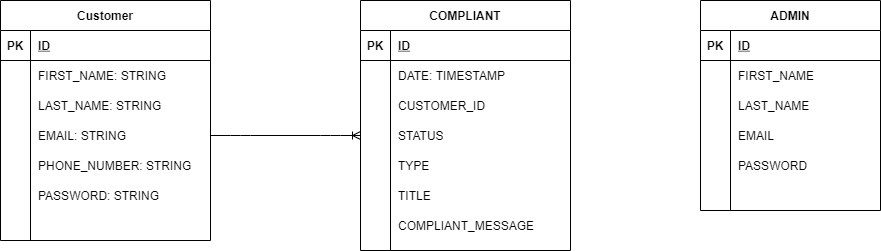

The diagram above was exported from draw.io. Its source (the exported page's mxGraphModel, read from the mxfile embedded in the PNG):
<mxGraphModel dx="868" dy="450" grid="1" gridSize="10" guides="1" tooltips="1" connect="1" arrows="1" fold="1" page="1" pageScale="1" pageWidth="850" pageHeight="1100" math="0" shadow="0">
  <root>
    <mxCell id="0" />
    <mxCell id="1" parent="0" />
    <mxCell id="98oZLAYAv-wR1Y19QjpP-1" value="Customer" style="shape=table;startSize=30;container=1;collapsible=1;childLayout=tableLayout;fixedRows=1;rowLines=0;fontStyle=1;align=center;resizeLast=1;" parent="1" vertex="1">
      <mxGeometry x="80" y="220" width="210" height="240" as="geometry" />
    </mxCell>
    <mxCell id="98oZLAYAv-wR1Y19QjpP-2" value="" style="shape=partialRectangle;collapsible=0;dropTarget=0;pointerEvents=0;fillColor=none;top=0;left=0;bottom=1;right=0;points=[[0,0.5],[1,0.5]];portConstraint=eastwest;" parent="98oZLAYAv-wR1Y19QjpP-1" vertex="1">
      <mxGeometry y="30" width="210" height="30" as="geometry" />
    </mxCell>
    <mxCell id="98oZLAYAv-wR1Y19QjpP-3" value="PK" style="shape=partialRectangle;connectable=0;fillColor=none;top=0;left=0;bottom=0;right=0;fontStyle=1;overflow=hidden;" parent="98oZLAYAv-wR1Y19QjpP-2" vertex="1">
      <mxGeometry width="30" height="30" as="geometry" />
    </mxCell>
    <mxCell id="98oZLAYAv-wR1Y19QjpP-4" value="ID" style="shape=partialRectangle;connectable=0;fillColor=none;top=0;left=0;bottom=0;right=0;align=left;spacingLeft=6;fontStyle=5;overflow=hidden;" parent="98oZLAYAv-wR1Y19QjpP-2" vertex="1">
      <mxGeometry x="30" width="180" height="30" as="geometry" />
    </mxCell>
    <mxCell id="98oZLAYAv-wR1Y19QjpP-5" value="" style="shape=partialRectangle;collapsible=0;dropTarget=0;pointerEvents=0;fillColor=none;top=0;left=0;bottom=0;right=0;points=[[0,0.5],[1,0.5]];portConstraint=eastwest;" parent="98oZLAYAv-wR1Y19QjpP-1" vertex="1">
      <mxGeometry y="60" width="210" height="30" as="geometry" />
    </mxCell>
    <mxCell id="98oZLAYAv-wR1Y19QjpP-6" value="" style="shape=partialRectangle;connectable=0;fillColor=none;top=0;left=0;bottom=0;right=0;editable=1;overflow=hidden;" parent="98oZLAYAv-wR1Y19QjpP-5" vertex="1">
      <mxGeometry width="30" height="30" as="geometry" />
    </mxCell>
    <mxCell id="98oZLAYAv-wR1Y19QjpP-7" value="FIRST_NAME: STRING" style="shape=partialRectangle;connectable=0;fillColor=none;top=0;left=0;bottom=0;right=0;align=left;spacingLeft=6;overflow=hidden;" parent="98oZLAYAv-wR1Y19QjpP-5" vertex="1">
      <mxGeometry x="30" width="180" height="30" as="geometry" />
    </mxCell>
    <mxCell id="98oZLAYAv-wR1Y19QjpP-8" value="" style="shape=partialRectangle;collapsible=0;dropTarget=0;pointerEvents=0;fillColor=none;top=0;left=0;bottom=0;right=0;points=[[0,0.5],[1,0.5]];portConstraint=eastwest;" parent="98oZLAYAv-wR1Y19QjpP-1" vertex="1">
      <mxGeometry y="90" width="210" height="30" as="geometry" />
    </mxCell>
    <mxCell id="98oZLAYAv-wR1Y19QjpP-9" value="" style="shape=partialRectangle;connectable=0;fillColor=none;top=0;left=0;bottom=0;right=0;editable=1;overflow=hidden;" parent="98oZLAYAv-wR1Y19QjpP-8" vertex="1">
      <mxGeometry width="30" height="30" as="geometry" />
    </mxCell>
    <mxCell id="98oZLAYAv-wR1Y19QjpP-10" value="LAST_NAME: STRING" style="shape=partialRectangle;connectable=0;fillColor=none;top=0;left=0;bottom=0;right=0;align=left;spacingLeft=6;overflow=hidden;" parent="98oZLAYAv-wR1Y19QjpP-8" vertex="1">
      <mxGeometry x="30" width="180" height="30" as="geometry" />
    </mxCell>
    <mxCell id="98oZLAYAv-wR1Y19QjpP-33" value="" style="shape=partialRectangle;collapsible=0;dropTarget=0;pointerEvents=0;fillColor=none;top=0;left=0;bottom=0;right=0;points=[[0,0.5],[1,0.5]];portConstraint=eastwest;" parent="98oZLAYAv-wR1Y19QjpP-1" vertex="1">
      <mxGeometry y="120" width="210" height="30" as="geometry" />
    </mxCell>
    <mxCell id="98oZLAYAv-wR1Y19QjpP-34" value="" style="shape=partialRectangle;connectable=0;fillColor=none;top=0;left=0;bottom=0;right=0;editable=1;overflow=hidden;" parent="98oZLAYAv-wR1Y19QjpP-33" vertex="1">
      <mxGeometry width="30" height="30" as="geometry" />
    </mxCell>
    <mxCell id="98oZLAYAv-wR1Y19QjpP-35" value="EMAIL: STRING" style="shape=partialRectangle;connectable=0;fillColor=none;top=0;left=0;bottom=0;right=0;align=left;spacingLeft=6;overflow=hidden;" parent="98oZLAYAv-wR1Y19QjpP-33" vertex="1">
      <mxGeometry x="30" width="180" height="30" as="geometry" />
    </mxCell>
    <mxCell id="98oZLAYAv-wR1Y19QjpP-11" value="" style="shape=partialRectangle;collapsible=0;dropTarget=0;pointerEvents=0;fillColor=none;top=0;left=0;bottom=0;right=0;points=[[0,0.5],[1,0.5]];portConstraint=eastwest;" parent="98oZLAYAv-wR1Y19QjpP-1" vertex="1">
      <mxGeometry y="150" width="210" height="30" as="geometry" />
    </mxCell>
    <mxCell id="98oZLAYAv-wR1Y19QjpP-12" value="" style="shape=partialRectangle;connectable=0;fillColor=none;top=0;left=0;bottom=0;right=0;editable=1;overflow=hidden;" parent="98oZLAYAv-wR1Y19QjpP-11" vertex="1">
      <mxGeometry width="30" height="30" as="geometry" />
    </mxCell>
    <mxCell id="98oZLAYAv-wR1Y19QjpP-13" value="PHONE_NUMBER: STRING" style="shape=partialRectangle;connectable=0;fillColor=none;top=0;left=0;bottom=0;right=0;align=left;spacingLeft=6;overflow=hidden;" parent="98oZLAYAv-wR1Y19QjpP-11" vertex="1">
      <mxGeometry x="30" width="180" height="30" as="geometry" />
    </mxCell>
    <mxCell id="98oZLAYAv-wR1Y19QjpP-36" value="" style="shape=partialRectangle;collapsible=0;dropTarget=0;pointerEvents=0;fillColor=none;top=0;left=0;bottom=0;right=0;points=[[0,0.5],[1,0.5]];portConstraint=eastwest;" parent="98oZLAYAv-wR1Y19QjpP-1" vertex="1">
      <mxGeometry y="180" width="210" height="30" as="geometry" />
    </mxCell>
    <mxCell id="98oZLAYAv-wR1Y19QjpP-37" value="" style="shape=partialRectangle;connectable=0;fillColor=none;top=0;left=0;bottom=0;right=0;editable=1;overflow=hidden;" parent="98oZLAYAv-wR1Y19QjpP-36" vertex="1">
      <mxGeometry width="30" height="30" as="geometry" />
    </mxCell>
    <mxCell id="98oZLAYAv-wR1Y19QjpP-38" value="PASSWORD: STRING" style="shape=partialRectangle;connectable=0;fillColor=none;top=0;left=0;bottom=0;right=0;align=left;spacingLeft=6;overflow=hidden;" parent="98oZLAYAv-wR1Y19QjpP-36" vertex="1">
      <mxGeometry x="30" width="180" height="30" as="geometry" />
    </mxCell>
    <mxCell id="98oZLAYAv-wR1Y19QjpP-14" value="" style="shape=partialRectangle;collapsible=0;dropTarget=0;pointerEvents=0;fillColor=none;top=0;left=0;bottom=0;right=0;points=[[0,0.5],[1,0.5]];portConstraint=eastwest;" parent="98oZLAYAv-wR1Y19QjpP-1" vertex="1">
      <mxGeometry y="210" width="210" height="30" as="geometry" />
    </mxCell>
    <mxCell id="98oZLAYAv-wR1Y19QjpP-15" value="" style="shape=partialRectangle;connectable=0;fillColor=none;top=0;left=0;bottom=0;right=0;editable=1;overflow=hidden;" parent="98oZLAYAv-wR1Y19QjpP-14" vertex="1">
      <mxGeometry width="30" height="30" as="geometry" />
    </mxCell>
    <mxCell id="98oZLAYAv-wR1Y19QjpP-16" value="" style="shape=partialRectangle;connectable=0;fillColor=none;top=0;left=0;bottom=0;right=0;align=left;spacingLeft=6;overflow=hidden;" parent="98oZLAYAv-wR1Y19QjpP-14" vertex="1">
      <mxGeometry x="30" width="180" height="30" as="geometry" />
    </mxCell>
    <mxCell id="98oZLAYAv-wR1Y19QjpP-17" value="COMPLIANT" style="shape=table;startSize=30;container=1;collapsible=1;childLayout=tableLayout;fixedRows=1;rowLines=0;fontStyle=1;align=center;resizeLast=1;" parent="1" vertex="1">
      <mxGeometry x="440" y="220" width="210" height="250" as="geometry" />
    </mxCell>
    <mxCell id="98oZLAYAv-wR1Y19QjpP-18" value="" style="shape=partialRectangle;collapsible=0;dropTarget=0;pointerEvents=0;fillColor=none;top=0;left=0;bottom=1;right=0;points=[[0,0.5],[1,0.5]];portConstraint=eastwest;" parent="98oZLAYAv-wR1Y19QjpP-17" vertex="1">
      <mxGeometry y="30" width="210" height="30" as="geometry" />
    </mxCell>
    <mxCell id="98oZLAYAv-wR1Y19QjpP-19" value="PK" style="shape=partialRectangle;connectable=0;fillColor=none;top=0;left=0;bottom=0;right=0;fontStyle=1;overflow=hidden;" parent="98oZLAYAv-wR1Y19QjpP-18" vertex="1">
      <mxGeometry width="30" height="30" as="geometry" />
    </mxCell>
    <mxCell id="98oZLAYAv-wR1Y19QjpP-20" value="ID" style="shape=partialRectangle;connectable=0;fillColor=none;top=0;left=0;bottom=0;right=0;align=left;spacingLeft=6;fontStyle=5;overflow=hidden;" parent="98oZLAYAv-wR1Y19QjpP-18" vertex="1">
      <mxGeometry x="30" width="180" height="30" as="geometry" />
    </mxCell>
    <mxCell id="98oZLAYAv-wR1Y19QjpP-21" value="" style="shape=partialRectangle;collapsible=0;dropTarget=0;pointerEvents=0;fillColor=none;top=0;left=0;bottom=0;right=0;points=[[0,0.5],[1,0.5]];portConstraint=eastwest;" parent="98oZLAYAv-wR1Y19QjpP-17" vertex="1">
      <mxGeometry y="60" width="210" height="30" as="geometry" />
    </mxCell>
    <mxCell id="98oZLAYAv-wR1Y19QjpP-22" value="" style="shape=partialRectangle;connectable=0;fillColor=none;top=0;left=0;bottom=0;right=0;editable=1;overflow=hidden;" parent="98oZLAYAv-wR1Y19QjpP-21" vertex="1">
      <mxGeometry width="30" height="30" as="geometry" />
    </mxCell>
    <mxCell id="98oZLAYAv-wR1Y19QjpP-23" value="DATE: TIMESTAMP" style="shape=partialRectangle;connectable=0;fillColor=none;top=0;left=0;bottom=0;right=0;align=left;spacingLeft=6;overflow=hidden;" parent="98oZLAYAv-wR1Y19QjpP-21" vertex="1">
      <mxGeometry x="30" width="180" height="30" as="geometry" />
    </mxCell>
    <mxCell id="98oZLAYAv-wR1Y19QjpP-24" value="" style="shape=partialRectangle;collapsible=0;dropTarget=0;pointerEvents=0;fillColor=none;top=0;left=0;bottom=0;right=0;points=[[0,0.5],[1,0.5]];portConstraint=eastwest;" parent="98oZLAYAv-wR1Y19QjpP-17" vertex="1">
      <mxGeometry y="90" width="210" height="30" as="geometry" />
    </mxCell>
    <mxCell id="98oZLAYAv-wR1Y19QjpP-25" value="" style="shape=partialRectangle;connectable=0;fillColor=none;top=0;left=0;bottom=0;right=0;editable=1;overflow=hidden;" parent="98oZLAYAv-wR1Y19QjpP-24" vertex="1">
      <mxGeometry width="30" height="30" as="geometry" />
    </mxCell>
    <mxCell id="98oZLAYAv-wR1Y19QjpP-26" value="CUSTOMER_ID" style="shape=partialRectangle;connectable=0;fillColor=none;top=0;left=0;bottom=0;right=0;align=left;spacingLeft=6;overflow=hidden;" parent="98oZLAYAv-wR1Y19QjpP-24" vertex="1">
      <mxGeometry x="30" width="180" height="30" as="geometry" />
    </mxCell>
    <mxCell id="98oZLAYAv-wR1Y19QjpP-27" value="" style="shape=partialRectangle;collapsible=0;dropTarget=0;pointerEvents=0;fillColor=none;top=0;left=0;bottom=0;right=0;points=[[0,0.5],[1,0.5]];portConstraint=eastwest;" parent="98oZLAYAv-wR1Y19QjpP-17" vertex="1">
      <mxGeometry y="120" width="210" height="30" as="geometry" />
    </mxCell>
    <mxCell id="98oZLAYAv-wR1Y19QjpP-28" value="" style="shape=partialRectangle;connectable=0;fillColor=none;top=0;left=0;bottom=0;right=0;editable=1;overflow=hidden;" parent="98oZLAYAv-wR1Y19QjpP-27" vertex="1">
      <mxGeometry width="30" height="30" as="geometry" />
    </mxCell>
    <mxCell id="98oZLAYAv-wR1Y19QjpP-29" value="STATUS" style="shape=partialRectangle;connectable=0;fillColor=none;top=0;left=0;bottom=0;right=0;align=left;spacingLeft=6;overflow=hidden;" parent="98oZLAYAv-wR1Y19QjpP-27" vertex="1">
      <mxGeometry x="30" width="180" height="30" as="geometry" />
    </mxCell>
    <mxCell id="98oZLAYAv-wR1Y19QjpP-39" value="" style="shape=partialRectangle;collapsible=0;dropTarget=0;pointerEvents=0;fillColor=none;top=0;left=0;bottom=0;right=0;points=[[0,0.5],[1,0.5]];portConstraint=eastwest;" parent="98oZLAYAv-wR1Y19QjpP-17" vertex="1">
      <mxGeometry y="150" width="210" height="30" as="geometry" />
    </mxCell>
    <mxCell id="98oZLAYAv-wR1Y19QjpP-40" value="" style="shape=partialRectangle;connectable=0;fillColor=none;top=0;left=0;bottom=0;right=0;editable=1;overflow=hidden;" parent="98oZLAYAv-wR1Y19QjpP-39" vertex="1">
      <mxGeometry width="30" height="30" as="geometry" />
    </mxCell>
    <mxCell id="98oZLAYAv-wR1Y19QjpP-41" value="TYPE" style="shape=partialRectangle;connectable=0;fillColor=none;top=0;left=0;bottom=0;right=0;align=left;spacingLeft=6;overflow=hidden;" parent="98oZLAYAv-wR1Y19QjpP-39" vertex="1">
      <mxGeometry x="30" width="180" height="30" as="geometry" />
    </mxCell>
    <mxCell id="98oZLAYAv-wR1Y19QjpP-42" value="" style="shape=partialRectangle;collapsible=0;dropTarget=0;pointerEvents=0;fillColor=none;top=0;left=0;bottom=0;right=0;points=[[0,0.5],[1,0.5]];portConstraint=eastwest;" parent="98oZLAYAv-wR1Y19QjpP-17" vertex="1">
      <mxGeometry y="180" width="210" height="30" as="geometry" />
    </mxCell>
    <mxCell id="98oZLAYAv-wR1Y19QjpP-43" value="" style="shape=partialRectangle;connectable=0;fillColor=none;top=0;left=0;bottom=0;right=0;editable=1;overflow=hidden;" parent="98oZLAYAv-wR1Y19QjpP-42" vertex="1">
      <mxGeometry width="30" height="30" as="geometry" />
    </mxCell>
    <mxCell id="98oZLAYAv-wR1Y19QjpP-44" value="TITLE" style="shape=partialRectangle;connectable=0;fillColor=none;top=0;left=0;bottom=0;right=0;align=left;spacingLeft=6;overflow=hidden;" parent="98oZLAYAv-wR1Y19QjpP-42" vertex="1">
      <mxGeometry x="30" width="180" height="30" as="geometry" />
    </mxCell>
    <mxCell id="98oZLAYAv-wR1Y19QjpP-30" value="" style="shape=partialRectangle;collapsible=0;dropTarget=0;pointerEvents=0;fillColor=none;top=0;left=0;bottom=0;right=0;points=[[0,0.5],[1,0.5]];portConstraint=eastwest;" parent="98oZLAYAv-wR1Y19QjpP-17" vertex="1">
      <mxGeometry y="210" width="210" height="30" as="geometry" />
    </mxCell>
    <mxCell id="98oZLAYAv-wR1Y19QjpP-31" value="" style="shape=partialRectangle;connectable=0;fillColor=none;top=0;left=0;bottom=0;right=0;editable=1;overflow=hidden;" parent="98oZLAYAv-wR1Y19QjpP-30" vertex="1">
      <mxGeometry width="30" height="30" as="geometry" />
    </mxCell>
    <mxCell id="98oZLAYAv-wR1Y19QjpP-32" value="COMPLIANT_MESSAGE" style="shape=partialRectangle;connectable=0;fillColor=none;top=0;left=0;bottom=0;right=0;align=left;spacingLeft=6;overflow=hidden;" parent="98oZLAYAv-wR1Y19QjpP-30" vertex="1">
      <mxGeometry x="30" width="180" height="30" as="geometry" />
    </mxCell>
    <mxCell id="98oZLAYAv-wR1Y19QjpP-45" value="" style="edgeStyle=entityRelationEdgeStyle;fontSize=12;html=1;endArrow=ERoneToMany;entryX=0;entryY=0.5;entryDx=0;entryDy=0;exitX=1;exitY=0.5;exitDx=0;exitDy=0;" parent="1" source="98oZLAYAv-wR1Y19QjpP-33" target="98oZLAYAv-wR1Y19QjpP-27" edge="1">
      <mxGeometry width="100" height="100" relative="1" as="geometry">
        <mxPoint x="260" y="590" as="sourcePoint" />
        <mxPoint x="360" y="490" as="targetPoint" />
      </mxGeometry>
    </mxCell>
    <mxCell id="98oZLAYAv-wR1Y19QjpP-46" value="ADMIN" style="shape=table;startSize=30;container=1;collapsible=1;childLayout=tableLayout;fixedRows=1;rowLines=0;fontStyle=1;align=center;resizeLast=1;" parent="1" vertex="1">
      <mxGeometry x="780" y="220" width="180" height="210" as="geometry" />
    </mxCell>
    <mxCell id="98oZLAYAv-wR1Y19QjpP-47" value="" style="shape=partialRectangle;collapsible=0;dropTarget=0;pointerEvents=0;fillColor=none;top=0;left=0;bottom=1;right=0;points=[[0,0.5],[1,0.5]];portConstraint=eastwest;" parent="98oZLAYAv-wR1Y19QjpP-46" vertex="1">
      <mxGeometry y="30" width="180" height="30" as="geometry" />
    </mxCell>
    <mxCell id="98oZLAYAv-wR1Y19QjpP-48" value="PK" style="shape=partialRectangle;connectable=0;fillColor=none;top=0;left=0;bottom=0;right=0;fontStyle=1;overflow=hidden;" parent="98oZLAYAv-wR1Y19QjpP-47" vertex="1">
      <mxGeometry width="30" height="30" as="geometry" />
    </mxCell>
    <mxCell id="98oZLAYAv-wR1Y19QjpP-49" value="ID" style="shape=partialRectangle;connectable=0;fillColor=none;top=0;left=0;bottom=0;right=0;align=left;spacingLeft=6;fontStyle=5;overflow=hidden;" parent="98oZLAYAv-wR1Y19QjpP-47" vertex="1">
      <mxGeometry x="30" width="150" height="30" as="geometry" />
    </mxCell>
    <mxCell id="98oZLAYAv-wR1Y19QjpP-50" value="" style="shape=partialRectangle;collapsible=0;dropTarget=0;pointerEvents=0;fillColor=none;top=0;left=0;bottom=0;right=0;points=[[0,0.5],[1,0.5]];portConstraint=eastwest;" parent="98oZLAYAv-wR1Y19QjpP-46" vertex="1">
      <mxGeometry y="60" width="180" height="30" as="geometry" />
    </mxCell>
    <mxCell id="98oZLAYAv-wR1Y19QjpP-51" value="" style="shape=partialRectangle;connectable=0;fillColor=none;top=0;left=0;bottom=0;right=0;editable=1;overflow=hidden;" parent="98oZLAYAv-wR1Y19QjpP-50" vertex="1">
      <mxGeometry width="30" height="30" as="geometry" />
    </mxCell>
    <mxCell id="98oZLAYAv-wR1Y19QjpP-52" value="FIRST_NAME" style="shape=partialRectangle;connectable=0;fillColor=none;top=0;left=0;bottom=0;right=0;align=left;spacingLeft=6;overflow=hidden;" parent="98oZLAYAv-wR1Y19QjpP-50" vertex="1">
      <mxGeometry x="30" width="150" height="30" as="geometry" />
    </mxCell>
    <mxCell id="98oZLAYAv-wR1Y19QjpP-53" value="" style="shape=partialRectangle;collapsible=0;dropTarget=0;pointerEvents=0;fillColor=none;top=0;left=0;bottom=0;right=0;points=[[0,0.5],[1,0.5]];portConstraint=eastwest;" parent="98oZLAYAv-wR1Y19QjpP-46" vertex="1">
      <mxGeometry y="90" width="180" height="30" as="geometry" />
    </mxCell>
    <mxCell id="98oZLAYAv-wR1Y19QjpP-54" value="" style="shape=partialRectangle;connectable=0;fillColor=none;top=0;left=0;bottom=0;right=0;editable=1;overflow=hidden;" parent="98oZLAYAv-wR1Y19QjpP-53" vertex="1">
      <mxGeometry width="30" height="30" as="geometry" />
    </mxCell>
    <mxCell id="98oZLAYAv-wR1Y19QjpP-55" value="LAST_NAME" style="shape=partialRectangle;connectable=0;fillColor=none;top=0;left=0;bottom=0;right=0;align=left;spacingLeft=6;overflow=hidden;" parent="98oZLAYAv-wR1Y19QjpP-53" vertex="1">
      <mxGeometry x="30" width="150" height="30" as="geometry" />
    </mxCell>
    <mxCell id="98oZLAYAv-wR1Y19QjpP-56" value="" style="shape=partialRectangle;collapsible=0;dropTarget=0;pointerEvents=0;fillColor=none;top=0;left=0;bottom=0;right=0;points=[[0,0.5],[1,0.5]];portConstraint=eastwest;" parent="98oZLAYAv-wR1Y19QjpP-46" vertex="1">
      <mxGeometry y="120" width="180" height="30" as="geometry" />
    </mxCell>
    <mxCell id="98oZLAYAv-wR1Y19QjpP-57" value="" style="shape=partialRectangle;connectable=0;fillColor=none;top=0;left=0;bottom=0;right=0;editable=1;overflow=hidden;" parent="98oZLAYAv-wR1Y19QjpP-56" vertex="1">
      <mxGeometry width="30" height="30" as="geometry" />
    </mxCell>
    <mxCell id="98oZLAYAv-wR1Y19QjpP-58" value="EMAIL" style="shape=partialRectangle;connectable=0;fillColor=none;top=0;left=0;bottom=0;right=0;align=left;spacingLeft=6;overflow=hidden;" parent="98oZLAYAv-wR1Y19QjpP-56" vertex="1">
      <mxGeometry x="30" width="150" height="30" as="geometry" />
    </mxCell>
    <mxCell id="98oZLAYAv-wR1Y19QjpP-62" value="" style="shape=partialRectangle;collapsible=0;dropTarget=0;pointerEvents=0;fillColor=none;top=0;left=0;bottom=0;right=0;points=[[0,0.5],[1,0.5]];portConstraint=eastwest;" parent="98oZLAYAv-wR1Y19QjpP-46" vertex="1">
      <mxGeometry y="150" width="180" height="30" as="geometry" />
    </mxCell>
    <mxCell id="98oZLAYAv-wR1Y19QjpP-63" value="" style="shape=partialRectangle;connectable=0;fillColor=none;top=0;left=0;bottom=0;right=0;editable=1;overflow=hidden;" parent="98oZLAYAv-wR1Y19QjpP-62" vertex="1">
      <mxGeometry width="30" height="30" as="geometry" />
    </mxCell>
    <mxCell id="98oZLAYAv-wR1Y19QjpP-64" value="PASSWORD" style="shape=partialRectangle;connectable=0;fillColor=none;top=0;left=0;bottom=0;right=0;align=left;spacingLeft=6;overflow=hidden;" parent="98oZLAYAv-wR1Y19QjpP-62" vertex="1">
      <mxGeometry x="30" width="150" height="30" as="geometry" />
    </mxCell>
    <mxCell id="98oZLAYAv-wR1Y19QjpP-65" value="" style="shape=partialRectangle;collapsible=0;dropTarget=0;pointerEvents=0;fillColor=none;top=0;left=0;bottom=0;right=0;points=[[0,0.5],[1,0.5]];portConstraint=eastwest;" parent="98oZLAYAv-wR1Y19QjpP-46" vertex="1">
      <mxGeometry y="180" width="180" height="30" as="geometry" />
    </mxCell>
    <mxCell id="98oZLAYAv-wR1Y19QjpP-66" value="" style="shape=partialRectangle;connectable=0;fillColor=none;top=0;left=0;bottom=0;right=0;editable=1;overflow=hidden;" parent="98oZLAYAv-wR1Y19QjpP-65" vertex="1">
      <mxGeometry width="30" height="30" as="geometry" />
    </mxCell>
    <mxCell id="98oZLAYAv-wR1Y19QjpP-67" value="" style="shape=partialRectangle;connectable=0;fillColor=none;top=0;left=0;bottom=0;right=0;align=left;spacingLeft=6;overflow=hidden;" parent="98oZLAYAv-wR1Y19QjpP-65" vertex="1">
      <mxGeometry x="30" width="150" height="30" as="geometry" />
    </mxCell>
  </root>
</mxGraphModel>